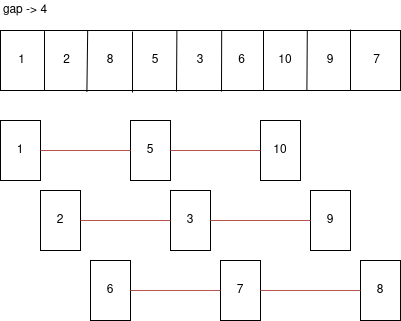

The diagram above was exported from draw.io. Its source (the exported page's mxGraphModel, read from the mxfile embedded in the PNG):
<mxGraphModel dx="428" dy="804" grid="1" gridSize="10" guides="1" tooltips="1" connect="1" arrows="1" fold="1" page="1" pageScale="1" pageWidth="827" pageHeight="1169" math="0" shadow="0">
  <root>
    <mxCell id="0" />
    <mxCell id="1" parent="0" />
    <mxCell id="TT07Y-6G2GwLzjkVSde2-1" value="" style="rounded=0;whiteSpace=wrap;html=1;" vertex="1" parent="1">
      <mxGeometry x="50" y="280" width="400" height="60" as="geometry" />
    </mxCell>
    <mxCell id="TT07Y-6G2GwLzjkVSde2-2" value="" style="endArrow=none;html=1;entryX=0.11;entryY=0.01;entryDx=0;entryDy=0;entryPerimeter=0;" edge="1" parent="1" target="TT07Y-6G2GwLzjkVSde2-1">
      <mxGeometry width="50" height="50" relative="1" as="geometry">
        <mxPoint x="94" y="340" as="sourcePoint" />
        <mxPoint x="95" y="280" as="targetPoint" />
      </mxGeometry>
    </mxCell>
    <mxCell id="TT07Y-6G2GwLzjkVSde2-3" value="" style="endArrow=none;html=1;entryX=0.218;entryY=0.001;entryDx=0;entryDy=0;entryPerimeter=0;exitX=0.216;exitY=1.024;exitDx=0;exitDy=0;exitPerimeter=0;" edge="1" parent="1" source="TT07Y-6G2GwLzjkVSde2-1" target="TT07Y-6G2GwLzjkVSde2-1">
      <mxGeometry width="50" height="50" relative="1" as="geometry">
        <mxPoint x="132" y="340" as="sourcePoint" />
        <mxPoint x="180" y="330" as="targetPoint" />
      </mxGeometry>
    </mxCell>
    <mxCell id="TT07Y-6G2GwLzjkVSde2-4" value="" style="endArrow=none;html=1;" edge="1" parent="1">
      <mxGeometry width="50" height="50" relative="1" as="geometry">
        <mxPoint x="182" y="342" as="sourcePoint" />
        <mxPoint x="182" y="281" as="targetPoint" />
      </mxGeometry>
    </mxCell>
    <mxCell id="TT07Y-6G2GwLzjkVSde2-5" value="" style="endArrow=none;html=1;entryX=0.441;entryY=0.001;entryDx=0;entryDy=0;entryPerimeter=0;" edge="1" parent="1" target="TT07Y-6G2GwLzjkVSde2-1">
      <mxGeometry width="50" height="50" relative="1" as="geometry">
        <mxPoint x="226" y="341" as="sourcePoint" />
        <mxPoint x="250" y="310" as="targetPoint" />
      </mxGeometry>
    </mxCell>
    <mxCell id="TT07Y-6G2GwLzjkVSde2-6" value="" style="endArrow=none;html=1;entryX=0.553;entryY=0.001;entryDx=0;entryDy=0;entryPerimeter=0;" edge="1" parent="1" target="TT07Y-6G2GwLzjkVSde2-1">
      <mxGeometry width="50" height="50" relative="1" as="geometry">
        <mxPoint x="271" y="341" as="sourcePoint" />
        <mxPoint x="270" y="281" as="targetPoint" />
      </mxGeometry>
    </mxCell>
    <mxCell id="TT07Y-6G2GwLzjkVSde2-7" value="" style="endArrow=none;html=1;" edge="1" parent="1">
      <mxGeometry width="50" height="50" relative="1" as="geometry">
        <mxPoint x="313" y="340" as="sourcePoint" />
        <mxPoint x="313" y="280" as="targetPoint" />
      </mxGeometry>
    </mxCell>
    <mxCell id="TT07Y-6G2GwLzjkVSde2-8" value="" style="endArrow=none;html=1;entryX=0.767;entryY=0.006;entryDx=0;entryDy=0;entryPerimeter=0;exitX=0.766;exitY=1.006;exitDx=0;exitDy=0;exitPerimeter=0;" edge="1" parent="1" source="TT07Y-6G2GwLzjkVSde2-1" target="TT07Y-6G2GwLzjkVSde2-1">
      <mxGeometry width="50" height="50" relative="1" as="geometry">
        <mxPoint x="290" y="370" as="sourcePoint" />
        <mxPoint x="340" y="320" as="targetPoint" />
      </mxGeometry>
    </mxCell>
    <mxCell id="TT07Y-6G2GwLzjkVSde2-9" value="" style="endArrow=none;html=1;exitX=0.875;exitY=0.996;exitDx=0;exitDy=0;exitPerimeter=0;" edge="1" parent="1" source="TT07Y-6G2GwLzjkVSde2-1">
      <mxGeometry width="50" height="50" relative="1" as="geometry">
        <mxPoint x="350" y="360" as="sourcePoint" />
        <mxPoint x="400" y="279" as="targetPoint" />
      </mxGeometry>
    </mxCell>
    <mxCell id="TT07Y-6G2GwLzjkVSde2-13" value="" style="rounded=0;whiteSpace=wrap;html=1;" vertex="1" parent="1">
      <mxGeometry x="50" y="370" width="40" height="60" as="geometry" />
    </mxCell>
    <mxCell id="TT07Y-6G2GwLzjkVSde2-14" value="" style="rounded=0;whiteSpace=wrap;html=1;" vertex="1" parent="1">
      <mxGeometry x="180" y="370" width="40" height="60" as="geometry" />
    </mxCell>
    <mxCell id="TT07Y-6G2GwLzjkVSde2-15" value="" style="rounded=0;whiteSpace=wrap;html=1;" vertex="1" parent="1">
      <mxGeometry x="310" y="370" width="40" height="60" as="geometry" />
    </mxCell>
    <mxCell id="TT07Y-6G2GwLzjkVSde2-16" value="&amp;nbsp;1" style="text;html=1;strokeColor=none;fillColor=none;align=center;verticalAlign=middle;whiteSpace=wrap;rounded=0;" vertex="1" parent="1">
      <mxGeometry x="50" y="300" width="40" height="20" as="geometry" />
    </mxCell>
    <mxCell id="TT07Y-6G2GwLzjkVSde2-17" value="&amp;nbsp;&amp;nbsp;&amp;nbsp; 2" style="text;html=1;strokeColor=none;fillColor=none;align=center;verticalAlign=middle;whiteSpace=wrap;rounded=0;" vertex="1" parent="1">
      <mxGeometry x="90" y="300" width="40" height="20" as="geometry" />
    </mxCell>
    <mxCell id="TT07Y-6G2GwLzjkVSde2-18" value="8" style="text;html=1;strokeColor=none;fillColor=none;align=center;verticalAlign=middle;whiteSpace=wrap;rounded=0;" vertex="1" parent="1">
      <mxGeometry x="140" y="300" width="40" height="20" as="geometry" />
    </mxCell>
    <mxCell id="TT07Y-6G2GwLzjkVSde2-19" value="&amp;nbsp;&amp;nbsp; 5" style="text;html=1;strokeColor=none;fillColor=none;align=center;verticalAlign=middle;whiteSpace=wrap;rounded=0;" vertex="1" parent="1">
      <mxGeometry x="180" y="300" width="40" height="20" as="geometry" />
    </mxCell>
    <mxCell id="TT07Y-6G2GwLzjkVSde2-20" value="3" style="text;html=1;strokeColor=none;fillColor=none;align=center;verticalAlign=middle;whiteSpace=wrap;rounded=0;" vertex="1" parent="1">
      <mxGeometry x="230" y="300" width="40" height="20" as="geometry" />
    </mxCell>
    <mxCell id="TT07Y-6G2GwLzjkVSde2-21" value="&amp;nbsp;6" style="text;html=1;strokeColor=none;fillColor=none;align=center;verticalAlign=middle;whiteSpace=wrap;rounded=0;" vertex="1" parent="1">
      <mxGeometry x="270" y="300" width="40" height="20" as="geometry" />
    </mxCell>
    <mxCell id="TT07Y-6G2GwLzjkVSde2-22" value="&amp;nbsp;&amp;nbsp; 10" style="text;html=1;strokeColor=none;fillColor=none;align=center;verticalAlign=middle;whiteSpace=wrap;rounded=0;" vertex="1" parent="1">
      <mxGeometry x="310" y="300" width="40" height="20" as="geometry" />
    </mxCell>
    <mxCell id="TT07Y-6G2GwLzjkVSde2-23" value="9" style="text;html=1;strokeColor=none;fillColor=none;align=center;verticalAlign=middle;whiteSpace=wrap;rounded=0;" vertex="1" parent="1">
      <mxGeometry x="360" y="300" width="40" height="20" as="geometry" />
    </mxCell>
    <mxCell id="TT07Y-6G2GwLzjkVSde2-24" value="&amp;nbsp;&amp;nbsp;&amp;nbsp; 7" style="text;html=1;strokeColor=none;fillColor=none;align=center;verticalAlign=middle;whiteSpace=wrap;rounded=0;" vertex="1" parent="1">
      <mxGeometry x="400" y="300" width="40" height="20" as="geometry" />
    </mxCell>
    <mxCell id="TT07Y-6G2GwLzjkVSde2-25" value="" style="endArrow=none;html=1;exitX=1;exitY=0.5;exitDx=0;exitDy=0;entryX=0;entryY=0.5;entryDx=0;entryDy=0;fillColor=#f8cecc;strokeColor=#b85450;" edge="1" parent="1" source="TT07Y-6G2GwLzjkVSde2-13" target="TT07Y-6G2GwLzjkVSde2-14">
      <mxGeometry width="50" height="50" relative="1" as="geometry">
        <mxPoint x="140" y="390" as="sourcePoint" />
        <mxPoint x="220" y="400" as="targetPoint" />
      </mxGeometry>
    </mxCell>
    <mxCell id="TT07Y-6G2GwLzjkVSde2-26" value="" style="endArrow=none;html=1;entryX=1;entryY=0.5;entryDx=0;entryDy=0;fillColor=#f8cecc;strokeColor=#b85450;" edge="1" parent="1" target="TT07Y-6G2GwLzjkVSde2-14">
      <mxGeometry width="50" height="50" relative="1" as="geometry">
        <mxPoint x="310" y="400" as="sourcePoint" />
        <mxPoint x="240" y="410" as="targetPoint" />
      </mxGeometry>
    </mxCell>
    <mxCell id="TT07Y-6G2GwLzjkVSde2-28" value="1" style="text;html=1;strokeColor=none;fillColor=none;align=center;verticalAlign=middle;whiteSpace=wrap;rounded=0;" vertex="1" parent="1">
      <mxGeometry x="50" y="390" width="40" height="20" as="geometry" />
    </mxCell>
    <mxCell id="TT07Y-6G2GwLzjkVSde2-29" value="5" style="text;html=1;strokeColor=none;fillColor=none;align=center;verticalAlign=middle;whiteSpace=wrap;rounded=0;" vertex="1" parent="1">
      <mxGeometry x="180" y="390" width="40" height="20" as="geometry" />
    </mxCell>
    <mxCell id="TT07Y-6G2GwLzjkVSde2-30" value="10" style="text;html=1;strokeColor=none;fillColor=none;align=center;verticalAlign=middle;whiteSpace=wrap;rounded=0;" vertex="1" parent="1">
      <mxGeometry x="310" y="390" width="40" height="20" as="geometry" />
    </mxCell>
    <mxCell id="TT07Y-6G2GwLzjkVSde2-31" value="" style="rounded=0;whiteSpace=wrap;html=1;" vertex="1" parent="1">
      <mxGeometry x="90" y="440" width="40" height="60" as="geometry" />
    </mxCell>
    <mxCell id="TT07Y-6G2GwLzjkVSde2-32" value="" style="rounded=0;whiteSpace=wrap;html=1;" vertex="1" parent="1">
      <mxGeometry x="220" y="440" width="40" height="60" as="geometry" />
    </mxCell>
    <mxCell id="TT07Y-6G2GwLzjkVSde2-33" value="" style="endArrow=none;html=1;exitX=1;exitY=0.5;exitDx=0;exitDy=0;entryX=0;entryY=0.5;entryDx=0;entryDy=0;fillColor=#f8cecc;strokeColor=#b85450;" edge="1" parent="1" source="TT07Y-6G2GwLzjkVSde2-31" target="TT07Y-6G2GwLzjkVSde2-32">
      <mxGeometry width="50" height="50" relative="1" as="geometry">
        <mxPoint x="180" y="460" as="sourcePoint" />
        <mxPoint x="260" y="470" as="targetPoint" />
      </mxGeometry>
    </mxCell>
    <mxCell id="TT07Y-6G2GwLzjkVSde2-34" value="2" style="text;html=1;strokeColor=none;fillColor=none;align=center;verticalAlign=middle;whiteSpace=wrap;rounded=0;" vertex="1" parent="1">
      <mxGeometry x="90" y="460" width="40" height="20" as="geometry" />
    </mxCell>
    <mxCell id="TT07Y-6G2GwLzjkVSde2-35" value="3" style="text;html=1;strokeColor=none;fillColor=none;align=center;verticalAlign=middle;whiteSpace=wrap;rounded=0;" vertex="1" parent="1">
      <mxGeometry x="220" y="460" width="40" height="20" as="geometry" />
    </mxCell>
    <mxCell id="TT07Y-6G2GwLzjkVSde2-59" value="gap -&amp;gt; 4" style="text;html=1;strokeColor=none;fillColor=none;align=center;verticalAlign=middle;whiteSpace=wrap;rounded=0;" vertex="1" parent="1">
      <mxGeometry x="50" y="250" width="50" height="20" as="geometry" />
    </mxCell>
    <mxCell id="TT07Y-6G2GwLzjkVSde2-73" value="" style="rounded=0;whiteSpace=wrap;html=1;" vertex="1" parent="1">
      <mxGeometry x="360" y="440" width="40" height="60" as="geometry" />
    </mxCell>
    <mxCell id="TT07Y-6G2GwLzjkVSde2-75" value="" style="endArrow=none;html=1;exitX=1;exitY=0.5;exitDx=0;exitDy=0;entryX=0;entryY=0.5;entryDx=0;entryDy=0;fillColor=#f8cecc;strokeColor=#b85450;" edge="1" parent="1" source="TT07Y-6G2GwLzjkVSde2-35" target="TT07Y-6G2GwLzjkVSde2-73">
      <mxGeometry width="50" height="50" relative="1" as="geometry">
        <mxPoint x="240" y="400" as="sourcePoint" />
        <mxPoint x="290" y="350" as="targetPoint" />
      </mxGeometry>
    </mxCell>
    <mxCell id="TT07Y-6G2GwLzjkVSde2-76" value="9" style="text;html=1;strokeColor=none;fillColor=none;align=center;verticalAlign=middle;whiteSpace=wrap;rounded=0;" vertex="1" parent="1">
      <mxGeometry x="360" y="460" width="40" height="20" as="geometry" />
    </mxCell>
    <mxCell id="TT07Y-6G2GwLzjkVSde2-82" value="" style="rounded=0;whiteSpace=wrap;html=1;" vertex="1" parent="1">
      <mxGeometry x="140" y="510" width="40" height="60" as="geometry" />
    </mxCell>
    <mxCell id="TT07Y-6G2GwLzjkVSde2-83" value="" style="rounded=0;whiteSpace=wrap;html=1;" vertex="1" parent="1">
      <mxGeometry x="270" y="510" width="40" height="60" as="geometry" />
    </mxCell>
    <mxCell id="TT07Y-6G2GwLzjkVSde2-84" value="" style="endArrow=none;html=1;exitX=1;exitY=0.5;exitDx=0;exitDy=0;entryX=0;entryY=0.5;entryDx=0;entryDy=0;fillColor=#f8cecc;strokeColor=#b85450;" edge="1" parent="1" source="TT07Y-6G2GwLzjkVSde2-82" target="TT07Y-6G2GwLzjkVSde2-83">
      <mxGeometry width="50" height="50" relative="1" as="geometry">
        <mxPoint x="230" y="530" as="sourcePoint" />
        <mxPoint x="310" y="540" as="targetPoint" />
      </mxGeometry>
    </mxCell>
    <mxCell id="TT07Y-6G2GwLzjkVSde2-85" value="6" style="text;html=1;strokeColor=none;fillColor=none;align=center;verticalAlign=middle;whiteSpace=wrap;rounded=0;" vertex="1" parent="1">
      <mxGeometry x="140" y="530" width="40" height="20" as="geometry" />
    </mxCell>
    <mxCell id="TT07Y-6G2GwLzjkVSde2-86" value="7" style="text;html=1;strokeColor=none;fillColor=none;align=center;verticalAlign=middle;whiteSpace=wrap;rounded=0;" vertex="1" parent="1">
      <mxGeometry x="270" y="530" width="40" height="20" as="geometry" />
    </mxCell>
    <mxCell id="TT07Y-6G2GwLzjkVSde2-87" value="" style="rounded=0;whiteSpace=wrap;html=1;" vertex="1" parent="1">
      <mxGeometry x="410" y="510" width="40" height="60" as="geometry" />
    </mxCell>
    <mxCell id="TT07Y-6G2GwLzjkVSde2-88" value="" style="endArrow=none;html=1;exitX=1;exitY=0.5;exitDx=0;exitDy=0;entryX=0;entryY=0.5;entryDx=0;entryDy=0;fillColor=#f8cecc;strokeColor=#b85450;" edge="1" parent="1" source="TT07Y-6G2GwLzjkVSde2-86" target="TT07Y-6G2GwLzjkVSde2-87">
      <mxGeometry width="50" height="50" relative="1" as="geometry">
        <mxPoint x="290" y="470" as="sourcePoint" />
        <mxPoint x="340" y="420" as="targetPoint" />
      </mxGeometry>
    </mxCell>
    <mxCell id="TT07Y-6G2GwLzjkVSde2-89" value="8" style="text;html=1;strokeColor=none;fillColor=none;align=center;verticalAlign=middle;whiteSpace=wrap;rounded=0;" vertex="1" parent="1">
      <mxGeometry x="410" y="530" width="40" height="20" as="geometry" />
    </mxCell>
  </root>
</mxGraphModel>